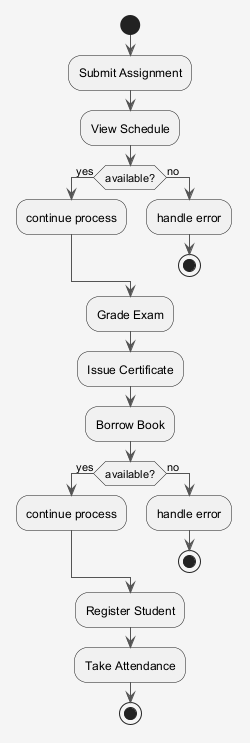

The diagram above was rendered by PlantUML. Its source (embedded in the PNG):
@startuml
skinparam shadowing false
skinparam backgroundColor #F5F5F5
skinparam ArrowColor #555555
start
:Submit Assignment;
:View Schedule;
if (available?) then (yes)
:continue process;
else (no)
:handle error;
stop
endif
:Grade Exam;
:Issue Certificate;
:Borrow Book;
if (available?) then (yes)
:continue process;
else (no)
:handle error;
stop
endif
:Register Student;
:Take Attendance;
stop
@enduml